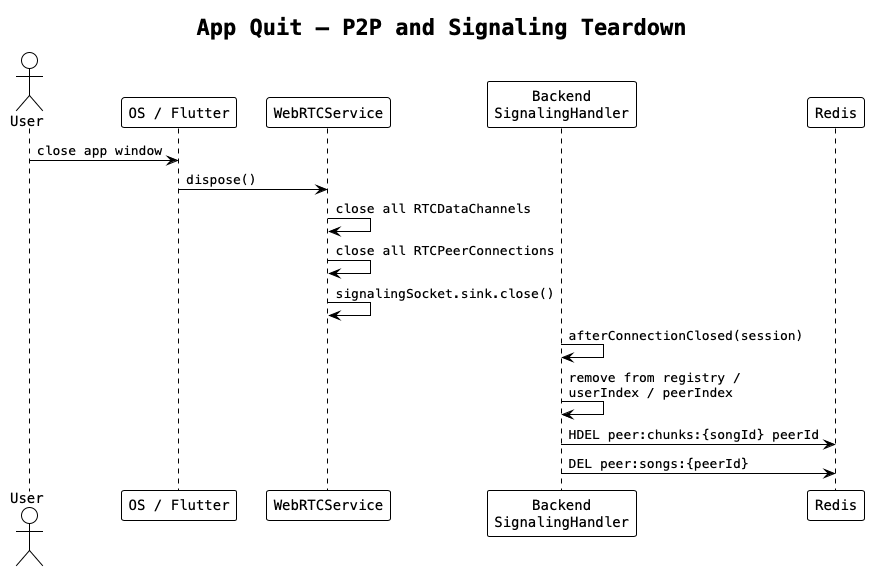

The diagram above was rendered by PlantUML. Its source (embedded in the PNG):
@startuml flow_app_quit_p2p
!theme plain
skinparam defaultFontName monospaced

title App Quit — P2P and Signaling Teardown

actor User
participant "OS / Flutter" as os
participant "WebRTCService" as webrtc
participant "Backend\nSignalingHandler" as sigBackend
participant "Redis" as redis

User -> os: close app window

os -> webrtc: dispose()
webrtc -> webrtc: close all RTCDataChannels
webrtc -> webrtc: close all RTCPeerConnections
webrtc -> webrtc: signalingSocket.sink.close()

sigBackend -> sigBackend: afterConnectionClosed(session)
sigBackend -> sigBackend: remove from registry /\nuserIndex / peerIndex
sigBackend -> redis: HDEL peer:chunks:{songId} peerId
sigBackend -> redis: DEL peer:songs:{peerId}

@enduml